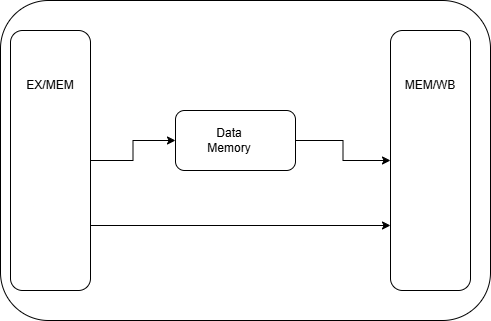

The diagram above was exported from draw.io. Its source (the exported page's mxGraphModel, read from the mxfile embedded in the PNG):
<mxGraphModel dx="1025" dy="423" grid="1" gridSize="10" guides="1" tooltips="1" connect="1" arrows="1" fold="1" page="1" pageScale="1" pageWidth="850" pageHeight="1100" math="0" shadow="0">
  <root>
    <mxCell id="0" />
    <mxCell id="1" parent="0" />
    <mxCell id="z1Z21hNskM6GFFQ_dmwR-1" parent="1" style="rounded=1;whiteSpace=wrap;html=1;movable=0;resizable=0;rotatable=0;deletable=0;editable=0;locked=1;connectable=0;" value="" vertex="1">
      <mxGeometry height="320" width="490" x="130" y="40" as="geometry" />
    </mxCell>
    <mxCell id="z1Z21hNskM6GFFQ_dmwR-8" edge="1" parent="1" source="z1Z21hNskM6GFFQ_dmwR-2" style="edgeStyle=orthogonalEdgeStyle;rounded=0;orthogonalLoop=1;jettySize=auto;html=1;exitX=1;exitY=0.75;exitDx=0;exitDy=0;">
      <mxGeometry relative="1" as="geometry">
        <mxPoint x="520" y="265" as="targetPoint" />
      </mxGeometry>
    </mxCell>
    <mxCell id="z1Z21hNskM6GFFQ_dmwR-9" edge="1" parent="1" source="z1Z21hNskM6GFFQ_dmwR-2" style="edgeStyle=orthogonalEdgeStyle;rounded=0;orthogonalLoop=1;jettySize=auto;html=1;entryX=0;entryY=0.5;entryDx=0;entryDy=0;" target="z1Z21hNskM6GFFQ_dmwR-4">
      <mxGeometry relative="1" as="geometry" />
    </mxCell>
    <mxCell id="z1Z21hNskM6GFFQ_dmwR-2" parent="1" style="rounded=1;whiteSpace=wrap;html=1;" value="" vertex="1">
      <mxGeometry height="260" width="80" x="140" y="70" as="geometry" />
    </mxCell>
    <mxCell id="z1Z21hNskM6GFFQ_dmwR-3" parent="1" style="rounded=1;whiteSpace=wrap;html=1;" value="" vertex="1">
      <mxGeometry height="260" width="80" x="520" y="70" as="geometry" />
    </mxCell>
    <mxCell id="z1Z21hNskM6GFFQ_dmwR-10" edge="1" parent="1" source="z1Z21hNskM6GFFQ_dmwR-4" style="edgeStyle=orthogonalEdgeStyle;rounded=0;orthogonalLoop=1;jettySize=auto;html=1;exitX=1;exitY=0.5;exitDx=0;exitDy=0;">
      <mxGeometry relative="1" as="geometry">
        <mxPoint x="520" y="200" as="targetPoint" />
      </mxGeometry>
    </mxCell>
    <mxCell id="z1Z21hNskM6GFFQ_dmwR-4" parent="1" style="rounded=1;whiteSpace=wrap;html=1;" value="" vertex="1">
      <mxGeometry height="60" width="120" x="305" y="150" as="geometry" />
    </mxCell>
    <mxCell id="z1Z21hNskM6GFFQ_dmwR-5" parent="1" style="text;html=1;whiteSpace=wrap;strokeColor=none;fillColor=none;align=center;verticalAlign=middle;rounded=0;" value="EX/MEM" vertex="1">
      <mxGeometry height="30" width="60" x="150" y="110" as="geometry" />
    </mxCell>
    <mxCell id="z1Z21hNskM6GFFQ_dmwR-6" parent="1" style="text;html=1;whiteSpace=wrap;strokeColor=none;fillColor=none;align=center;verticalAlign=middle;rounded=0;" value="Data Memory" vertex="1">
      <mxGeometry height="30" width="60" x="329" y="165" as="geometry" />
    </mxCell>
    <mxCell id="z1Z21hNskM6GFFQ_dmwR-7" parent="1" style="text;html=1;whiteSpace=wrap;strokeColor=none;fillColor=none;align=center;verticalAlign=middle;rounded=0;" value="MEM/WB" vertex="1">
      <mxGeometry height="30" width="60" x="530" y="110" as="geometry" />
    </mxCell>
  </root>
</mxGraphModel>